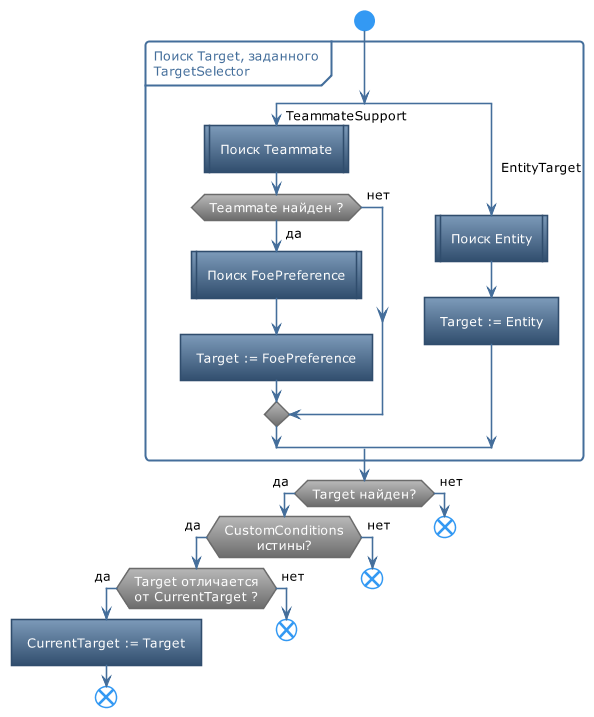

The diagram above was rendered by PlantUML. Its source (embedded in the PNG):
@startuml
!theme spacelab
skinparam DefaultTextAlignment center

start
partition "Поиск Target, заданного\nTargetSelector" {
split 
    -> <color:black>TeammateSupport;
    :Поиск Teammate|
    if(Teammate найден ?) then (<color:black>да)
        :Поиск FoePreference|
        :Target := FoePreference]
    else  (<color:black>нет) 
    endif
split again
    -> <color:black>EntityTarget;
    :Поиск Entity|  
    :Target := Entity]
end split
}
if (Target найден?) then (<color:black>да)  
    if (CustomConditions\nистины?) then (<color:black>да) 
        if(Target отличается\nот CurrentTarget ?) then (<color:black>да)
            :CurrentTarget := Target]
            end
        else  (<color:black>нет) 
            end
        endif
    else (<color:black>нет) 
        end
    endif
else (<color:black>нет) 
    end
endif

@enduml